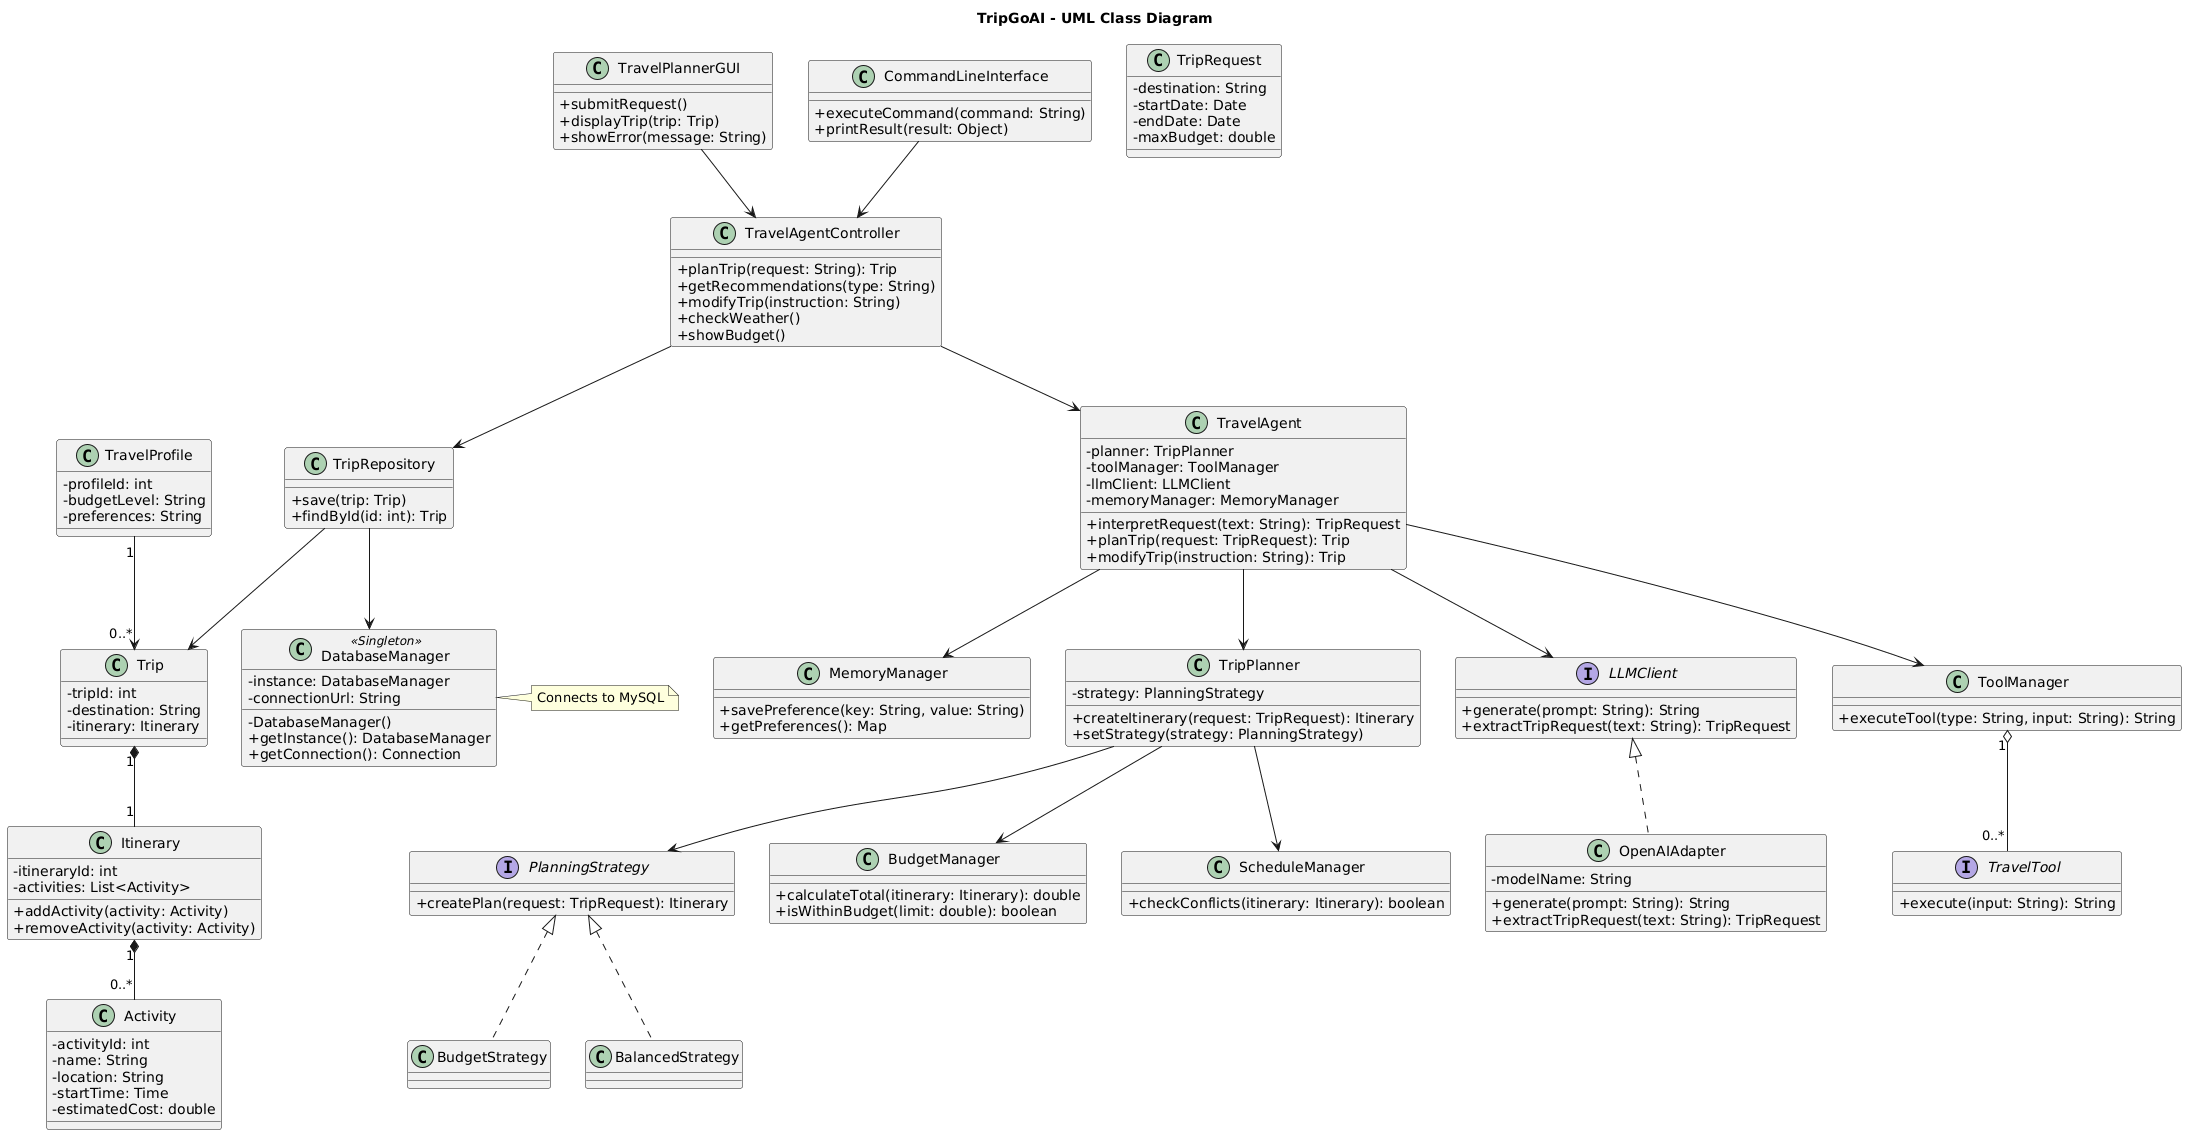

The diagram above was rendered by PlantUML. Its source (embedded in the PNG):
@startuml
title TripGoAI - UML Class Diagram

skinparam classAttributeIconSize 0

' =====================
' USER INTERFACES - MVC
' =====================

class TravelPlannerGUI {
    +submitRequest()
    +displayTrip(trip: Trip)
    +showError(message: String)
}

class CommandLineInterface {
    +executeCommand(command: String)
    +printResult(result: Object)
}

class TravelAgentController {
    +planTrip(request: String): Trip
    +getRecommendations(type: String)
    +modifyTrip(instruction: String)
    +checkWeather()
    +showBudget()
}

TravelPlannerGUI --> TravelAgentController
CommandLineInterface --> TravelAgentController


' =====================
' AI AGENT
' =====================

class TravelAgent {
    -planner: TripPlanner
    -toolManager: ToolManager
    -llmClient: LLMClient
    -memoryManager: MemoryManager

    +interpretRequest(text: String): TripRequest
    +planTrip(request: TripRequest): Trip
    +modifyTrip(instruction: String): Trip
}

TravelAgentController --> TravelAgent


' =====================
' TRIP PLANNING
' =====================

class TripPlanner {
    -strategy: PlanningStrategy

    +createItinerary(request: TripRequest): Itinerary
    +setStrategy(strategy: PlanningStrategy)
}

interface PlanningStrategy {
    +createPlan(request: TripRequest): Itinerary
}

class BalancedStrategy
class BudgetStrategy

PlanningStrategy <|.. BalancedStrategy
PlanningStrategy <|.. BudgetStrategy

TripPlanner --> PlanningStrategy
TravelAgent --> TripPlanner


' =====================
' AI MODEL - ADAPTER
' =====================

interface LLMClient {
    +generate(prompt: String): String
    +extractTripRequest(text: String): TripRequest
}

class OpenAIAdapter {
    -modelName: String

    +generate(prompt: String): String
    +extractTripRequest(text: String): TripRequest
}

LLMClient <|.. OpenAIAdapter
TravelAgent --> LLMClient


' =====================
' TOOLS AND MEMORY
' =====================

interface TravelTool {
    +execute(input: String): String
}

class ToolManager {
    +executeTool(type: String, input: String): String
}

class MemoryManager {
    +savePreference(key: String, value: String)
    +getPreferences(): Map
}

ToolManager "1" o-- "0..*" TravelTool
TravelAgent --> ToolManager
TravelAgent --> MemoryManager


' =====================
' VALIDATION SERVICES
' =====================

class BudgetManager {
    +calculateTotal(itinerary: Itinerary): double
    +isWithinBudget(limit: double): boolean
}

class ScheduleManager {
    +checkConflicts(itinerary: Itinerary): boolean
}

TripPlanner --> BudgetManager
TripPlanner --> ScheduleManager


' =====================
' DOMAIN MODEL
' =====================

class TravelProfile {
    -profileId: int
    -budgetLevel: String
    -preferences: String
}

class TripRequest {
    -destination: String
    -startDate: Date
    -endDate: Date
    -maxBudget: double
}

class Trip {
    -tripId: int
    -destination: String
    -itinerary: Itinerary
}

class Itinerary {
    -itineraryId: int
    -activities: List<Activity>

    +addActivity(activity: Activity)
    +removeActivity(activity: Activity)
}

class Activity {
    -activityId: int
    -name: String
    -location: String
    -startTime: Time
    -estimatedCost: double
}

TravelProfile "1" --> "0..*" Trip
Trip "1" *-- "1" Itinerary
Itinerary "1" *-- "0..*" Activity


' =====================
' MYSQL PERSISTENCE
' =====================

class TripRepository {
    +save(trip: Trip)
    +findById(id: int): Trip
}

class DatabaseManager <<Singleton>> {
    -instance: DatabaseManager
    -connectionUrl: String

    -DatabaseManager()
    +getInstance(): DatabaseManager
    +getConnection(): Connection
}

TravelAgentController --> TripRepository
TripRepository --> Trip
TripRepository --> DatabaseManager

note right of DatabaseManager
Connects to MySQL
end note
@enduml